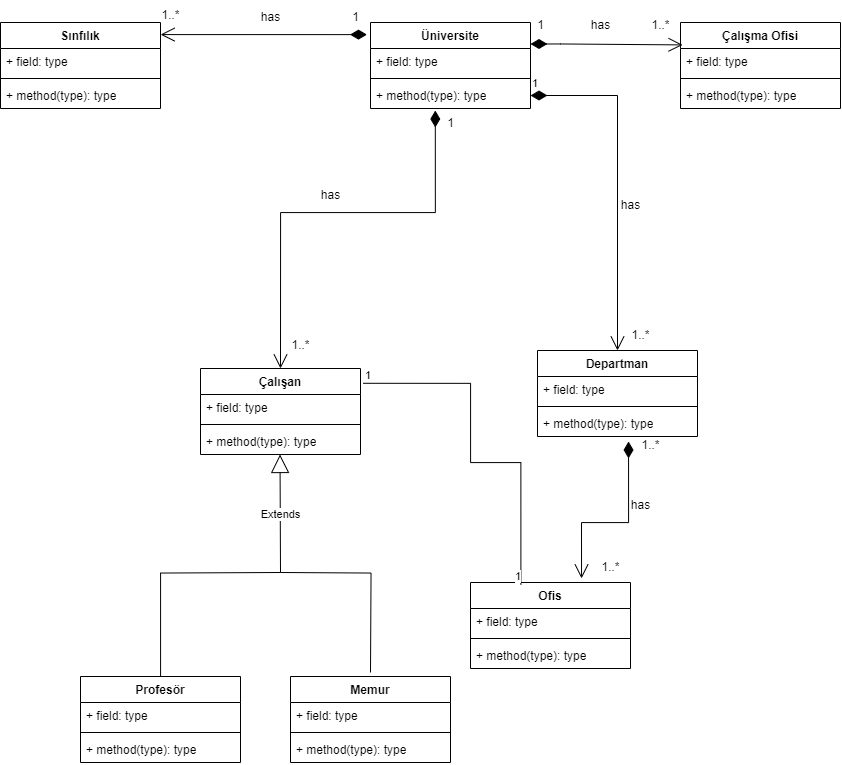

The diagram above was exported from draw.io. Its source (the exported page's mxGraphModel, read from the mxfile embedded in the PNG):
<mxGraphModel dx="3639" dy="815" grid="1" gridSize="10" guides="1" tooltips="1" connect="1" arrows="1" fold="1" page="1" pageScale="1" pageWidth="827" pageHeight="1169" math="0" shadow="0">
  <root>
    <mxCell id="WIyWlLk6GJQsqaUBKTNV-0" />
    <mxCell id="WIyWlLk6GJQsqaUBKTNV-1" parent="WIyWlLk6GJQsqaUBKTNV-0" />
    <mxCell id="-j57n9Nu2MYyIpfR8SVW-63" value="Ofis" style="swimlane;fontStyle=1;align=center;verticalAlign=top;childLayout=stackLayout;horizontal=1;startSize=26;horizontalStack=0;resizeParent=1;resizeParentMax=0;resizeLast=0;collapsible=1;marginBottom=0;whiteSpace=wrap;html=1;" vertex="1" parent="WIyWlLk6GJQsqaUBKTNV-1">
      <mxGeometry x="-400" y="590" width="160" height="86" as="geometry" />
    </mxCell>
    <mxCell id="-j57n9Nu2MYyIpfR8SVW-64" value="+ field: type" style="text;strokeColor=none;fillColor=none;align=left;verticalAlign=top;spacingLeft=4;spacingRight=4;overflow=hidden;rotatable=0;points=[[0,0.5],[1,0.5]];portConstraint=eastwest;whiteSpace=wrap;html=1;" vertex="1" parent="-j57n9Nu2MYyIpfR8SVW-63">
      <mxGeometry y="26" width="160" height="26" as="geometry" />
    </mxCell>
    <mxCell id="-j57n9Nu2MYyIpfR8SVW-65" value="" style="line;strokeWidth=1;fillColor=none;align=left;verticalAlign=middle;spacingTop=-1;spacingLeft=3;spacingRight=3;rotatable=0;labelPosition=right;points=[];portConstraint=eastwest;strokeColor=inherit;" vertex="1" parent="-j57n9Nu2MYyIpfR8SVW-63">
      <mxGeometry y="52" width="160" height="8" as="geometry" />
    </mxCell>
    <mxCell id="-j57n9Nu2MYyIpfR8SVW-66" value="+ method(type): type" style="text;strokeColor=none;fillColor=none;align=left;verticalAlign=top;spacingLeft=4;spacingRight=4;overflow=hidden;rotatable=0;points=[[0,0.5],[1,0.5]];portConstraint=eastwest;whiteSpace=wrap;html=1;" vertex="1" parent="-j57n9Nu2MYyIpfR8SVW-63">
      <mxGeometry y="60" width="160" height="26" as="geometry" />
    </mxCell>
    <mxCell id="-j57n9Nu2MYyIpfR8SVW-67" value="Sınfılık" style="swimlane;fontStyle=1;align=center;verticalAlign=top;childLayout=stackLayout;horizontal=1;startSize=26;horizontalStack=0;resizeParent=1;resizeParentMax=0;resizeLast=0;collapsible=1;marginBottom=0;whiteSpace=wrap;html=1;" vertex="1" parent="WIyWlLk6GJQsqaUBKTNV-1">
      <mxGeometry x="-870" y="30" width="160" height="86" as="geometry" />
    </mxCell>
    <mxCell id="-j57n9Nu2MYyIpfR8SVW-68" value="+ field: type" style="text;strokeColor=none;fillColor=none;align=left;verticalAlign=top;spacingLeft=4;spacingRight=4;overflow=hidden;rotatable=0;points=[[0,0.5],[1,0.5]];portConstraint=eastwest;whiteSpace=wrap;html=1;" vertex="1" parent="-j57n9Nu2MYyIpfR8SVW-67">
      <mxGeometry y="26" width="160" height="26" as="geometry" />
    </mxCell>
    <mxCell id="-j57n9Nu2MYyIpfR8SVW-69" value="" style="line;strokeWidth=1;fillColor=none;align=left;verticalAlign=middle;spacingTop=-1;spacingLeft=3;spacingRight=3;rotatable=0;labelPosition=right;points=[];portConstraint=eastwest;strokeColor=inherit;" vertex="1" parent="-j57n9Nu2MYyIpfR8SVW-67">
      <mxGeometry y="52" width="160" height="8" as="geometry" />
    </mxCell>
    <mxCell id="-j57n9Nu2MYyIpfR8SVW-70" value="+ method(type): type" style="text;strokeColor=none;fillColor=none;align=left;verticalAlign=top;spacingLeft=4;spacingRight=4;overflow=hidden;rotatable=0;points=[[0,0.5],[1,0.5]];portConstraint=eastwest;whiteSpace=wrap;html=1;" vertex="1" parent="-j57n9Nu2MYyIpfR8SVW-67">
      <mxGeometry y="60" width="160" height="26" as="geometry" />
    </mxCell>
    <mxCell id="-j57n9Nu2MYyIpfR8SVW-71" value="Çalışma Ofisi&lt;div&gt;&lt;br&gt;&lt;/div&gt;" style="swimlane;fontStyle=1;align=center;verticalAlign=top;childLayout=stackLayout;horizontal=1;startSize=26;horizontalStack=0;resizeParent=1;resizeParentMax=0;resizeLast=0;collapsible=1;marginBottom=0;whiteSpace=wrap;html=1;" vertex="1" parent="WIyWlLk6GJQsqaUBKTNV-1">
      <mxGeometry x="-190" y="30" width="160" height="86" as="geometry" />
    </mxCell>
    <mxCell id="-j57n9Nu2MYyIpfR8SVW-72" value="+ field: type" style="text;strokeColor=none;fillColor=none;align=left;verticalAlign=top;spacingLeft=4;spacingRight=4;overflow=hidden;rotatable=0;points=[[0,0.5],[1,0.5]];portConstraint=eastwest;whiteSpace=wrap;html=1;" vertex="1" parent="-j57n9Nu2MYyIpfR8SVW-71">
      <mxGeometry y="26" width="160" height="26" as="geometry" />
    </mxCell>
    <mxCell id="-j57n9Nu2MYyIpfR8SVW-73" value="" style="line;strokeWidth=1;fillColor=none;align=left;verticalAlign=middle;spacingTop=-1;spacingLeft=3;spacingRight=3;rotatable=0;labelPosition=right;points=[];portConstraint=eastwest;strokeColor=inherit;" vertex="1" parent="-j57n9Nu2MYyIpfR8SVW-71">
      <mxGeometry y="52" width="160" height="8" as="geometry" />
    </mxCell>
    <mxCell id="-j57n9Nu2MYyIpfR8SVW-74" value="+ method(type): type" style="text;strokeColor=none;fillColor=none;align=left;verticalAlign=top;spacingLeft=4;spacingRight=4;overflow=hidden;rotatable=0;points=[[0,0.5],[1,0.5]];portConstraint=eastwest;whiteSpace=wrap;html=1;" vertex="1" parent="-j57n9Nu2MYyIpfR8SVW-71">
      <mxGeometry y="60" width="160" height="26" as="geometry" />
    </mxCell>
    <mxCell id="-j57n9Nu2MYyIpfR8SVW-75" value="Departman" style="swimlane;fontStyle=1;align=center;verticalAlign=top;childLayout=stackLayout;horizontal=1;startSize=26;horizontalStack=0;resizeParent=1;resizeParentMax=0;resizeLast=0;collapsible=1;marginBottom=0;whiteSpace=wrap;html=1;" vertex="1" parent="WIyWlLk6GJQsqaUBKTNV-1">
      <mxGeometry x="-333" y="358" width="160" height="86" as="geometry" />
    </mxCell>
    <mxCell id="-j57n9Nu2MYyIpfR8SVW-76" value="+ field: type" style="text;strokeColor=none;fillColor=none;align=left;verticalAlign=top;spacingLeft=4;spacingRight=4;overflow=hidden;rotatable=0;points=[[0,0.5],[1,0.5]];portConstraint=eastwest;whiteSpace=wrap;html=1;" vertex="1" parent="-j57n9Nu2MYyIpfR8SVW-75">
      <mxGeometry y="26" width="160" height="26" as="geometry" />
    </mxCell>
    <mxCell id="-j57n9Nu2MYyIpfR8SVW-77" value="" style="line;strokeWidth=1;fillColor=none;align=left;verticalAlign=middle;spacingTop=-1;spacingLeft=3;spacingRight=3;rotatable=0;labelPosition=right;points=[];portConstraint=eastwest;strokeColor=inherit;" vertex="1" parent="-j57n9Nu2MYyIpfR8SVW-75">
      <mxGeometry y="52" width="160" height="8" as="geometry" />
    </mxCell>
    <mxCell id="-j57n9Nu2MYyIpfR8SVW-78" value="+ method(type): type" style="text;strokeColor=none;fillColor=none;align=left;verticalAlign=top;spacingLeft=4;spacingRight=4;overflow=hidden;rotatable=0;points=[[0,0.5],[1,0.5]];portConstraint=eastwest;whiteSpace=wrap;html=1;" vertex="1" parent="-j57n9Nu2MYyIpfR8SVW-75">
      <mxGeometry y="60" width="160" height="26" as="geometry" />
    </mxCell>
    <mxCell id="-j57n9Nu2MYyIpfR8SVW-79" value="Üniversite" style="swimlane;fontStyle=1;align=center;verticalAlign=top;childLayout=stackLayout;horizontal=1;startSize=26;horizontalStack=0;resizeParent=1;resizeParentMax=0;resizeLast=0;collapsible=1;marginBottom=0;whiteSpace=wrap;html=1;" vertex="1" parent="WIyWlLk6GJQsqaUBKTNV-1">
      <mxGeometry x="-500" y="30" width="160" height="86" as="geometry" />
    </mxCell>
    <mxCell id="-j57n9Nu2MYyIpfR8SVW-80" value="+ field: type" style="text;strokeColor=none;fillColor=none;align=left;verticalAlign=top;spacingLeft=4;spacingRight=4;overflow=hidden;rotatable=0;points=[[0,0.5],[1,0.5]];portConstraint=eastwest;whiteSpace=wrap;html=1;" vertex="1" parent="-j57n9Nu2MYyIpfR8SVW-79">
      <mxGeometry y="26" width="160" height="26" as="geometry" />
    </mxCell>
    <mxCell id="-j57n9Nu2MYyIpfR8SVW-81" value="" style="line;strokeWidth=1;fillColor=none;align=left;verticalAlign=middle;spacingTop=-1;spacingLeft=3;spacingRight=3;rotatable=0;labelPosition=right;points=[];portConstraint=eastwest;strokeColor=inherit;" vertex="1" parent="-j57n9Nu2MYyIpfR8SVW-79">
      <mxGeometry y="52" width="160" height="8" as="geometry" />
    </mxCell>
    <mxCell id="-j57n9Nu2MYyIpfR8SVW-82" value="+ method(type): type" style="text;strokeColor=none;fillColor=none;align=left;verticalAlign=top;spacingLeft=4;spacingRight=4;overflow=hidden;rotatable=0;points=[[0,0.5],[1,0.5]];portConstraint=eastwest;whiteSpace=wrap;html=1;" vertex="1" parent="-j57n9Nu2MYyIpfR8SVW-79">
      <mxGeometry y="60" width="160" height="26" as="geometry" />
    </mxCell>
    <mxCell id="-j57n9Nu2MYyIpfR8SVW-101" value="Çalışan" style="swimlane;fontStyle=1;align=center;verticalAlign=top;childLayout=stackLayout;horizontal=1;startSize=26;horizontalStack=0;resizeParent=1;resizeParentMax=0;resizeLast=0;collapsible=1;marginBottom=0;whiteSpace=wrap;html=1;" vertex="1" parent="WIyWlLk6GJQsqaUBKTNV-1">
      <mxGeometry x="-670" y="376" width="160" height="86" as="geometry" />
    </mxCell>
    <mxCell id="-j57n9Nu2MYyIpfR8SVW-102" value="+ field: type" style="text;strokeColor=none;fillColor=none;align=left;verticalAlign=top;spacingLeft=4;spacingRight=4;overflow=hidden;rotatable=0;points=[[0,0.5],[1,0.5]];portConstraint=eastwest;whiteSpace=wrap;html=1;" vertex="1" parent="-j57n9Nu2MYyIpfR8SVW-101">
      <mxGeometry y="26" width="160" height="26" as="geometry" />
    </mxCell>
    <mxCell id="-j57n9Nu2MYyIpfR8SVW-103" value="" style="line;strokeWidth=1;fillColor=none;align=left;verticalAlign=middle;spacingTop=-1;spacingLeft=3;spacingRight=3;rotatable=0;labelPosition=right;points=[];portConstraint=eastwest;strokeColor=inherit;" vertex="1" parent="-j57n9Nu2MYyIpfR8SVW-101">
      <mxGeometry y="52" width="160" height="8" as="geometry" />
    </mxCell>
    <mxCell id="-j57n9Nu2MYyIpfR8SVW-104" value="+ method(type): type" style="text;strokeColor=none;fillColor=none;align=left;verticalAlign=top;spacingLeft=4;spacingRight=4;overflow=hidden;rotatable=0;points=[[0,0.5],[1,0.5]];portConstraint=eastwest;whiteSpace=wrap;html=1;" vertex="1" parent="-j57n9Nu2MYyIpfR8SVW-101">
      <mxGeometry y="60" width="160" height="26" as="geometry" />
    </mxCell>
    <mxCell id="-j57n9Nu2MYyIpfR8SVW-106" value="Memur" style="swimlane;fontStyle=1;align=center;verticalAlign=top;childLayout=stackLayout;horizontal=1;startSize=26;horizontalStack=0;resizeParent=1;resizeParentMax=0;resizeLast=0;collapsible=1;marginBottom=0;whiteSpace=wrap;html=1;" vertex="1" parent="WIyWlLk6GJQsqaUBKTNV-1">
      <mxGeometry x="-580" y="684" width="160" height="86" as="geometry" />
    </mxCell>
    <mxCell id="-j57n9Nu2MYyIpfR8SVW-107" value="+ field: type" style="text;strokeColor=none;fillColor=none;align=left;verticalAlign=top;spacingLeft=4;spacingRight=4;overflow=hidden;rotatable=0;points=[[0,0.5],[1,0.5]];portConstraint=eastwest;whiteSpace=wrap;html=1;" vertex="1" parent="-j57n9Nu2MYyIpfR8SVW-106">
      <mxGeometry y="26" width="160" height="26" as="geometry" />
    </mxCell>
    <mxCell id="-j57n9Nu2MYyIpfR8SVW-108" value="" style="line;strokeWidth=1;fillColor=none;align=left;verticalAlign=middle;spacingTop=-1;spacingLeft=3;spacingRight=3;rotatable=0;labelPosition=right;points=[];portConstraint=eastwest;strokeColor=inherit;" vertex="1" parent="-j57n9Nu2MYyIpfR8SVW-106">
      <mxGeometry y="52" width="160" height="8" as="geometry" />
    </mxCell>
    <mxCell id="-j57n9Nu2MYyIpfR8SVW-109" value="+ method(type): type" style="text;strokeColor=none;fillColor=none;align=left;verticalAlign=top;spacingLeft=4;spacingRight=4;overflow=hidden;rotatable=0;points=[[0,0.5],[1,0.5]];portConstraint=eastwest;whiteSpace=wrap;html=1;" vertex="1" parent="-j57n9Nu2MYyIpfR8SVW-106">
      <mxGeometry y="60" width="160" height="26" as="geometry" />
    </mxCell>
    <mxCell id="-j57n9Nu2MYyIpfR8SVW-117" value="Profesör" style="swimlane;fontStyle=1;align=center;verticalAlign=top;childLayout=stackLayout;horizontal=1;startSize=26;horizontalStack=0;resizeParent=1;resizeParentMax=0;resizeLast=0;collapsible=1;marginBottom=0;whiteSpace=wrap;html=1;" vertex="1" parent="WIyWlLk6GJQsqaUBKTNV-1">
      <mxGeometry x="-790" y="684" width="160" height="86" as="geometry" />
    </mxCell>
    <mxCell id="-j57n9Nu2MYyIpfR8SVW-118" value="+ field: type" style="text;strokeColor=none;fillColor=none;align=left;verticalAlign=top;spacingLeft=4;spacingRight=4;overflow=hidden;rotatable=0;points=[[0,0.5],[1,0.5]];portConstraint=eastwest;whiteSpace=wrap;html=1;" vertex="1" parent="-j57n9Nu2MYyIpfR8SVW-117">
      <mxGeometry y="26" width="160" height="26" as="geometry" />
    </mxCell>
    <mxCell id="-j57n9Nu2MYyIpfR8SVW-119" value="" style="line;strokeWidth=1;fillColor=none;align=left;verticalAlign=middle;spacingTop=-1;spacingLeft=3;spacingRight=3;rotatable=0;labelPosition=right;points=[];portConstraint=eastwest;strokeColor=inherit;" vertex="1" parent="-j57n9Nu2MYyIpfR8SVW-117">
      <mxGeometry y="52" width="160" height="8" as="geometry" />
    </mxCell>
    <mxCell id="-j57n9Nu2MYyIpfR8SVW-120" value="+ method(type): type" style="text;strokeColor=none;fillColor=none;align=left;verticalAlign=top;spacingLeft=4;spacingRight=4;overflow=hidden;rotatable=0;points=[[0,0.5],[1,0.5]];portConstraint=eastwest;whiteSpace=wrap;html=1;" vertex="1" parent="-j57n9Nu2MYyIpfR8SVW-117">
      <mxGeometry y="60" width="160" height="26" as="geometry" />
    </mxCell>
    <mxCell id="-j57n9Nu2MYyIpfR8SVW-123" value="" style="endArrow=open;html=1;endSize=12;startArrow=diamondThin;startSize=14;startFill=1;edgeStyle=orthogonalEdgeStyle;align=left;verticalAlign=bottom;rounded=0;exitX=-0.022;exitY=0.141;exitDx=0;exitDy=0;exitPerimeter=0;" edge="1" parent="WIyWlLk6GJQsqaUBKTNV-1" source="-j57n9Nu2MYyIpfR8SVW-79">
      <mxGeometry x="-1" y="3" relative="1" as="geometry">
        <mxPoint x="-660" y="150" as="sourcePoint" />
        <mxPoint x="-710" y="42" as="targetPoint" />
        <Array as="points">
          <mxPoint x="-710" y="42" />
        </Array>
      </mxGeometry>
    </mxCell>
    <mxCell id="-j57n9Nu2MYyIpfR8SVW-124" value="1" style="text;html=1;align=center;verticalAlign=middle;resizable=0;points=[];autosize=1;strokeColor=none;fillColor=none;" vertex="1" parent="WIyWlLk6GJQsqaUBKTNV-1">
      <mxGeometry x="-530" y="10" width="30" height="30" as="geometry" />
    </mxCell>
    <mxCell id="-j57n9Nu2MYyIpfR8SVW-125" value="has" style="text;html=1;align=center;verticalAlign=middle;resizable=0;points=[];autosize=1;strokeColor=none;fillColor=none;" vertex="1" parent="WIyWlLk6GJQsqaUBKTNV-1">
      <mxGeometry x="-620" y="10" width="40" height="30" as="geometry" />
    </mxCell>
    <mxCell id="-j57n9Nu2MYyIpfR8SVW-126" value="1..*" style="text;html=1;align=center;verticalAlign=middle;resizable=0;points=[];autosize=1;strokeColor=none;fillColor=none;" vertex="1" parent="WIyWlLk6GJQsqaUBKTNV-1">
      <mxGeometry x="-720" y="8" width="40" height="30" as="geometry" />
    </mxCell>
    <mxCell id="-j57n9Nu2MYyIpfR8SVW-127" value="" style="endArrow=open;html=1;endSize=12;startArrow=diamondThin;startSize=14;startFill=1;edgeStyle=orthogonalEdgeStyle;align=left;verticalAlign=bottom;rounded=0;exitX=1;exitY=0.25;exitDx=0;exitDy=0;entryX=0.013;entryY=-0.138;entryDx=0;entryDy=0;entryPerimeter=0;" edge="1" parent="WIyWlLk6GJQsqaUBKTNV-1" source="-j57n9Nu2MYyIpfR8SVW-79" target="-j57n9Nu2MYyIpfR8SVW-72">
      <mxGeometry x="-1" y="3" relative="1" as="geometry">
        <mxPoint x="-494" y="52" as="sourcePoint" />
        <mxPoint x="-700" y="52" as="targetPoint" />
        <Array as="points">
          <mxPoint x="-310" y="52" />
        </Array>
      </mxGeometry>
    </mxCell>
    <mxCell id="-j57n9Nu2MYyIpfR8SVW-128" value="1" style="text;html=1;align=center;verticalAlign=middle;resizable=0;points=[];autosize=1;strokeColor=none;fillColor=none;" vertex="1" parent="WIyWlLk6GJQsqaUBKTNV-1">
      <mxGeometry x="-345" y="18" width="30" height="30" as="geometry" />
    </mxCell>
    <mxCell id="-j57n9Nu2MYyIpfR8SVW-129" value="1..*" style="text;html=1;align=center;verticalAlign=middle;resizable=0;points=[];autosize=1;strokeColor=none;fillColor=none;" vertex="1" parent="WIyWlLk6GJQsqaUBKTNV-1">
      <mxGeometry x="-230" y="18" width="40" height="30" as="geometry" />
    </mxCell>
    <mxCell id="-j57n9Nu2MYyIpfR8SVW-130" value="has" style="text;html=1;align=center;verticalAlign=middle;resizable=0;points=[];autosize=1;strokeColor=none;fillColor=none;" vertex="1" parent="WIyWlLk6GJQsqaUBKTNV-1">
      <mxGeometry x="-290" y="18" width="40" height="30" as="geometry" />
    </mxCell>
    <mxCell id="-j57n9Nu2MYyIpfR8SVW-131" value="" style="endArrow=open;html=1;endSize=12;startArrow=diamondThin;startSize=14;startFill=1;edgeStyle=orthogonalEdgeStyle;align=left;verticalAlign=bottom;rounded=0;exitX=0.405;exitY=1.077;exitDx=0;exitDy=0;exitPerimeter=0;entryX=0.5;entryY=0;entryDx=0;entryDy=0;" edge="1" parent="WIyWlLk6GJQsqaUBKTNV-1" source="-j57n9Nu2MYyIpfR8SVW-82" target="-j57n9Nu2MYyIpfR8SVW-101">
      <mxGeometry x="-1" y="3" relative="1" as="geometry">
        <mxPoint x="-500" y="250" as="sourcePoint" />
        <mxPoint x="-340" y="250" as="targetPoint" />
        <Array as="points">
          <mxPoint x="-435" y="220" />
          <mxPoint x="-590" y="220" />
        </Array>
      </mxGeometry>
    </mxCell>
    <mxCell id="-j57n9Nu2MYyIpfR8SVW-132" value="1" style="text;html=1;align=center;verticalAlign=middle;resizable=0;points=[];autosize=1;strokeColor=none;fillColor=none;" vertex="1" parent="WIyWlLk6GJQsqaUBKTNV-1">
      <mxGeometry x="-435" y="116" width="30" height="30" as="geometry" />
    </mxCell>
    <mxCell id="-j57n9Nu2MYyIpfR8SVW-133" value="1..*" style="text;html=1;align=center;verticalAlign=middle;resizable=0;points=[];autosize=1;strokeColor=none;fillColor=none;" vertex="1" parent="WIyWlLk6GJQsqaUBKTNV-1">
      <mxGeometry x="-590" y="338" width="40" height="30" as="geometry" />
    </mxCell>
    <mxCell id="-j57n9Nu2MYyIpfR8SVW-137" value="1" style="endArrow=open;html=1;endSize=12;startArrow=diamondThin;startSize=14;startFill=1;edgeStyle=orthogonalEdgeStyle;align=left;verticalAlign=bottom;rounded=0;exitX=1;exitY=0.5;exitDx=0;exitDy=0;entryX=0.5;entryY=0;entryDx=0;entryDy=0;" edge="1" parent="WIyWlLk6GJQsqaUBKTNV-1" source="-j57n9Nu2MYyIpfR8SVW-82" target="-j57n9Nu2MYyIpfR8SVW-75">
      <mxGeometry x="-1" y="3" relative="1" as="geometry">
        <mxPoint x="-280" y="200" as="sourcePoint" />
        <mxPoint x="-120" y="200" as="targetPoint" />
      </mxGeometry>
    </mxCell>
    <mxCell id="-j57n9Nu2MYyIpfR8SVW-138" value="1..*" style="text;html=1;align=center;verticalAlign=middle;resizable=0;points=[];autosize=1;strokeColor=none;fillColor=none;" vertex="1" parent="WIyWlLk6GJQsqaUBKTNV-1">
      <mxGeometry x="-250" y="328" width="40" height="30" as="geometry" />
    </mxCell>
    <mxCell id="-j57n9Nu2MYyIpfR8SVW-139" value="has" style="text;html=1;align=center;verticalAlign=middle;resizable=0;points=[];autosize=1;strokeColor=none;fillColor=none;" vertex="1" parent="WIyWlLk6GJQsqaUBKTNV-1">
      <mxGeometry x="-260" y="198" width="40" height="30" as="geometry" />
    </mxCell>
    <mxCell id="-j57n9Nu2MYyIpfR8SVW-140" value="has" style="text;html=1;align=center;verticalAlign=middle;resizable=0;points=[];autosize=1;strokeColor=none;fillColor=none;" vertex="1" parent="WIyWlLk6GJQsqaUBKTNV-1">
      <mxGeometry x="-560" y="188" width="40" height="30" as="geometry" />
    </mxCell>
    <mxCell id="-j57n9Nu2MYyIpfR8SVW-141" value="" style="endArrow=none;html=1;edgeStyle=orthogonalEdgeStyle;rounded=0;exitX=1.017;exitY=0.172;exitDx=0;exitDy=0;exitPerimeter=0;entryX=0.315;entryY=0.023;entryDx=0;entryDy=0;entryPerimeter=0;" edge="1" parent="WIyWlLk6GJQsqaUBKTNV-1" source="-j57n9Nu2MYyIpfR8SVW-101" target="-j57n9Nu2MYyIpfR8SVW-63">
      <mxGeometry relative="1" as="geometry">
        <mxPoint x="-450" y="450" as="sourcePoint" />
        <mxPoint x="-290" y="450" as="targetPoint" />
        <Array as="points">
          <mxPoint x="-400" y="391" />
          <mxPoint x="-400" y="470" />
          <mxPoint x="-350" y="470" />
        </Array>
      </mxGeometry>
    </mxCell>
    <mxCell id="-j57n9Nu2MYyIpfR8SVW-142" value="1" style="edgeLabel;resizable=0;html=1;align=left;verticalAlign=bottom;" connectable="0" vertex="1" parent="-j57n9Nu2MYyIpfR8SVW-141">
      <mxGeometry x="-1" relative="1" as="geometry" />
    </mxCell>
    <mxCell id="-j57n9Nu2MYyIpfR8SVW-143" value="1" style="edgeLabel;resizable=0;html=1;align=right;verticalAlign=bottom;" connectable="0" vertex="1" parent="-j57n9Nu2MYyIpfR8SVW-141">
      <mxGeometry x="1" relative="1" as="geometry" />
    </mxCell>
    <mxCell id="-j57n9Nu2MYyIpfR8SVW-144" value="Extends" style="endArrow=block;endSize=16;endFill=0;html=1;rounded=0;entryX=0.497;entryY=1;entryDx=0;entryDy=0;entryPerimeter=0;" edge="1" parent="WIyWlLk6GJQsqaUBKTNV-1" target="-j57n9Nu2MYyIpfR8SVW-104">
      <mxGeometry width="160" relative="1" as="geometry">
        <mxPoint x="-590" y="580" as="sourcePoint" />
        <mxPoint x="-510" y="580" as="targetPoint" />
      </mxGeometry>
    </mxCell>
    <mxCell id="-j57n9Nu2MYyIpfR8SVW-146" value="" style="endArrow=none;html=1;edgeStyle=orthogonalEdgeStyle;rounded=0;" edge="1" parent="WIyWlLk6GJQsqaUBKTNV-1">
      <mxGeometry relative="1" as="geometry">
        <mxPoint x="-590" y="580" as="sourcePoint" />
        <mxPoint x="-500" y="680" as="targetPoint" />
      </mxGeometry>
    </mxCell>
    <mxCell id="-j57n9Nu2MYyIpfR8SVW-149" value="" style="endArrow=none;html=1;edgeStyle=orthogonalEdgeStyle;rounded=0;" edge="1" parent="WIyWlLk6GJQsqaUBKTNV-1" target="-j57n9Nu2MYyIpfR8SVW-117">
      <mxGeometry relative="1" as="geometry">
        <mxPoint x="-590" y="580" as="sourcePoint" />
        <mxPoint x="-630" y="620" as="targetPoint" />
      </mxGeometry>
    </mxCell>
    <mxCell id="-j57n9Nu2MYyIpfR8SVW-152" value="" style="endArrow=open;html=1;endSize=12;startArrow=diamondThin;startSize=14;startFill=1;edgeStyle=orthogonalEdgeStyle;align=left;verticalAlign=bottom;rounded=0;entryX=0.694;entryY=-0.047;entryDx=0;entryDy=0;entryPerimeter=0;exitX=0.569;exitY=1.192;exitDx=0;exitDy=0;exitPerimeter=0;" edge="1" parent="WIyWlLk6GJQsqaUBKTNV-1" source="-j57n9Nu2MYyIpfR8SVW-78" target="-j57n9Nu2MYyIpfR8SVW-63">
      <mxGeometry x="-1" y="3" relative="1" as="geometry">
        <mxPoint x="-170" y="560" as="sourcePoint" />
        <mxPoint y="480" as="targetPoint" />
        <Array as="points">
          <mxPoint x="-242" y="530" />
          <mxPoint x="-289" y="530" />
        </Array>
      </mxGeometry>
    </mxCell>
    <mxCell id="-j57n9Nu2MYyIpfR8SVW-153" value="1..*" style="text;html=1;align=center;verticalAlign=middle;resizable=0;points=[];autosize=1;strokeColor=none;fillColor=none;" vertex="1" parent="WIyWlLk6GJQsqaUBKTNV-1">
      <mxGeometry x="-240" y="438" width="40" height="30" as="geometry" />
    </mxCell>
    <mxCell id="-j57n9Nu2MYyIpfR8SVW-155" value="1..*" style="text;html=1;align=center;verticalAlign=middle;resizable=0;points=[];autosize=1;strokeColor=none;fillColor=none;" vertex="1" parent="WIyWlLk6GJQsqaUBKTNV-1">
      <mxGeometry x="-280" y="560" width="40" height="30" as="geometry" />
    </mxCell>
    <mxCell id="-j57n9Nu2MYyIpfR8SVW-156" value="has" style="text;html=1;align=center;verticalAlign=middle;resizable=0;points=[];autosize=1;strokeColor=none;fillColor=none;" vertex="1" parent="WIyWlLk6GJQsqaUBKTNV-1">
      <mxGeometry x="-250" y="498" width="40" height="30" as="geometry" />
    </mxCell>
  </root>
</mxGraphModel>